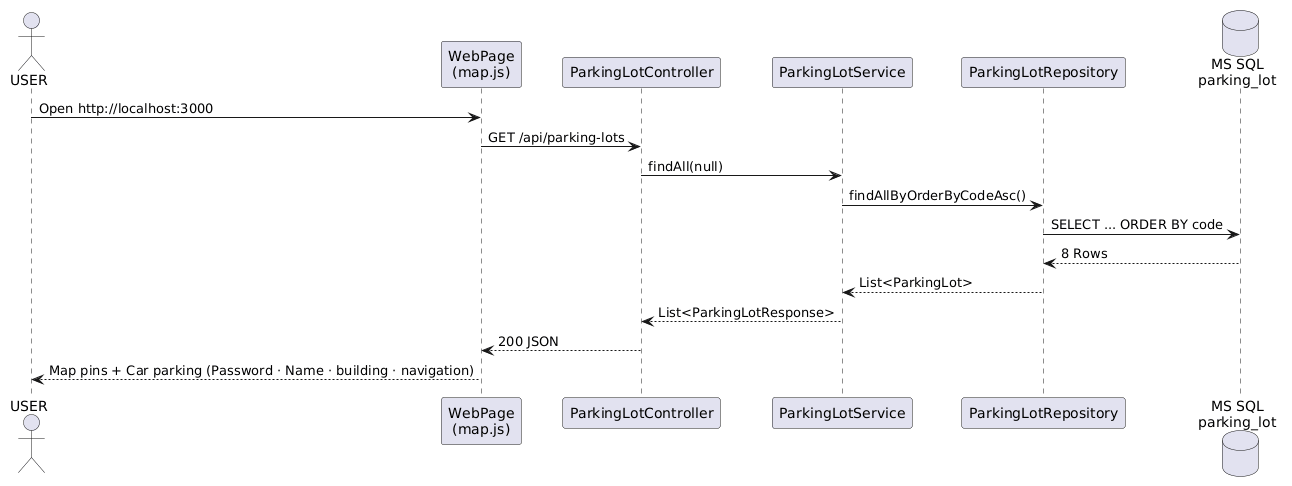

The diagram above was rendered by PlantUML. Its source (embedded in the PNG):
@startuml
actor USER as U
participant "WebPage\n(map.js)" as UI
participant ParkingLotController as C
participant ParkingLotService as S
participant ParkingLotRepository as R
database "MS SQL\nparking_lot" as DB
U -> UI : Open http://localhost:3000
UI -> C : GET /api/parking-lots
C -> S : findAll(null)
S -> R : findAllByOrderByCodeAsc()
R -> DB : SELECT ... ORDER BY code
DB --> R : 8 Rows
R --> S : List<ParkingLot>
S --> C : List<ParkingLotResponse>
C --> UI : 200 JSON
UI --> U : Map pins + Car parking (Password · Name · building · navigation)
@enduml